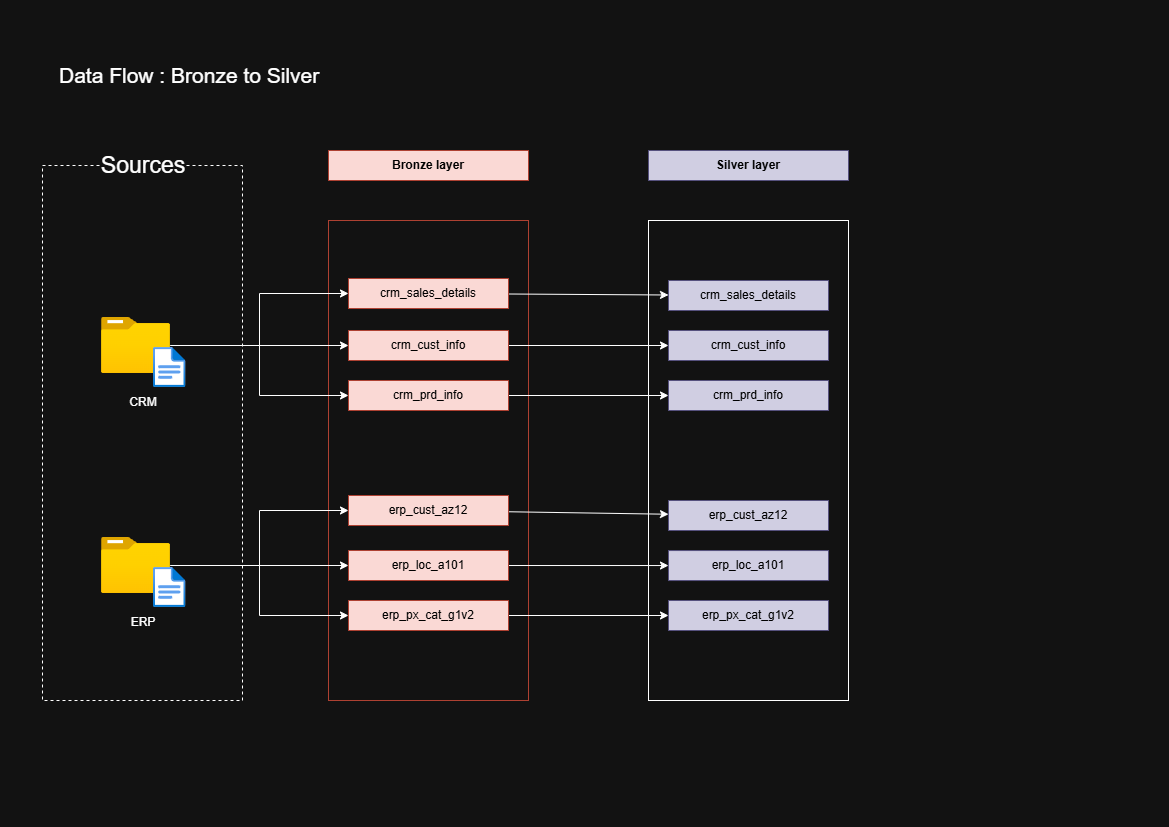

The diagram above was exported from draw.io. Its source (the exported page's mxGraphModel, read from the mxfile embedded in the PNG):
<mxGraphModel dx="1082" dy="767" grid="1" gridSize="10" guides="1" tooltips="1" connect="1" arrows="1" fold="1" page="1" pageScale="1" pageWidth="1169" pageHeight="827" math="0" shadow="0">
  <root>
    <mxCell id="0" />
    <mxCell id="1" parent="0" />
    <mxCell id="RxKajZkGf_zZ2ytHtloL-1" parent="1" style="rounded=0;whiteSpace=wrap;html=1;fillColor=none;dashed=1;movable=1;resizable=1;rotatable=1;deletable=1;editable=1;locked=0;connectable=1;" value="" vertex="1">
      <mxGeometry height="535" width="200" x="42" y="165" as="geometry" />
    </mxCell>
    <mxCell id="RxKajZkGf_zZ2ytHtloL-2" parent="1" style="rounded=0;whiteSpace=wrap;html=1;strokeColor=none;fillColor=none;imageWidth=24;spacingTop=0;spacing=2;spacingLeft=10;spacingRight=10;labelBackgroundColor=default;fontSize=23;" value="Sources" vertex="1">
      <mxGeometry height="40" width="120" x="83.23000000000002" y="145" as="geometry" />
    </mxCell>
    <mxCell id="RxKajZkGf_zZ2ytHtloL-3" parent="1" style="rounded=0;whiteSpace=wrap;html=1;strokeColor=#ae4132;fillColor=#fad9d5;imageWidth=24;spacingTop=0;spacing=2;spacingLeft=10;spacingRight=10;fontColor=#000000;fontStyle=1" value="Bronze layer" vertex="1">
      <mxGeometry height="30" width="200" x="328" y="150" as="geometry" />
    </mxCell>
    <mxCell id="RxKajZkGf_zZ2ytHtloL-4" parent="1" style="rounded=0;whiteSpace=wrap;html=1;imageWidth=24;spacingTop=0;spacing=2;spacingLeft=10;spacingRight=10;fillColor=#d0cee2;strokeColor=#56517e;fontColor=#000000;fontStyle=1" value="Silver layer" vertex="1">
      <mxGeometry height="30" width="200" x="648" y="150" as="geometry" />
    </mxCell>
    <mxCell id="RxKajZkGf_zZ2ytHtloL-6" connectable="0" parent="1" style="group" value="" vertex="1">
      <mxGeometry height="100" width="84.46000000000001" x="101" y="317" as="geometry" />
    </mxCell>
    <mxCell id="RxKajZkGf_zZ2ytHtloL-7" parent="RxKajZkGf_zZ2ytHtloL-6" style="image;aspect=fixed;html=1;points=[];align=center;fontSize=12;image=img/lib/azure2/general/Folder_Blank.svg;" value="" vertex="1">
      <mxGeometry height="56.00000000000001" width="69" as="geometry" />
    </mxCell>
    <mxCell id="RxKajZkGf_zZ2ytHtloL-8" parent="RxKajZkGf_zZ2ytHtloL-6" style="image;aspect=fixed;html=1;points=[];align=center;fontSize=12;image=img/lib/azure2/general/File.svg;" value="" vertex="1">
      <mxGeometry height="40" width="32.46" x="52" y="30" as="geometry" />
    </mxCell>
    <mxCell id="RxKajZkGf_zZ2ytHtloL-9" parent="RxKajZkGf_zZ2ytHtloL-6" style="text;html=1;whiteSpace=wrap;strokeColor=none;fillColor=none;align=center;verticalAlign=middle;rounded=0;" value="CRM" vertex="1">
      <mxGeometry height="30" width="60" x="12.230000000000018" y="70" as="geometry" />
    </mxCell>
    <mxCell id="RxKajZkGf_zZ2ytHtloL-10" connectable="0" parent="1" style="group" value="" vertex="1">
      <mxGeometry height="100" width="84.46000000000001" x="101" y="537" as="geometry" />
    </mxCell>
    <mxCell id="RxKajZkGf_zZ2ytHtloL-11" parent="RxKajZkGf_zZ2ytHtloL-10" style="image;aspect=fixed;html=1;points=[];align=center;fontSize=12;image=img/lib/azure2/general/Folder_Blank.svg;" value="" vertex="1">
      <mxGeometry height="56.00000000000001" width="69" as="geometry" />
    </mxCell>
    <mxCell id="RxKajZkGf_zZ2ytHtloL-12" parent="RxKajZkGf_zZ2ytHtloL-10" style="image;aspect=fixed;html=1;points=[];align=center;fontSize=12;image=img/lib/azure2/general/File.svg;" value="" vertex="1">
      <mxGeometry height="40" width="32.46" x="52" y="30" as="geometry" />
    </mxCell>
    <mxCell id="RxKajZkGf_zZ2ytHtloL-13" parent="RxKajZkGf_zZ2ytHtloL-10" style="text;html=1;whiteSpace=wrap;strokeColor=none;fillColor=none;align=center;verticalAlign=middle;rounded=0;" value="ERP" vertex="1">
      <mxGeometry height="30" width="60" x="12.230000000000018" y="70" as="geometry" />
    </mxCell>
    <mxCell id="RxKajZkGf_zZ2ytHtloL-14" parent="1" style="rounded=0;whiteSpace=wrap;html=1;fillColor=none;strokeColor=#ae4132;" value="" vertex="1">
      <mxGeometry height="480" width="200" x="328" y="220" as="geometry" />
    </mxCell>
    <mxCell id="RxKajZkGf_zZ2ytHtloL-15" parent="1" style="rounded=0;whiteSpace=wrap;html=1;fillColor=none;strokeColor=default;gradientColor=default;" value="" vertex="1">
      <mxGeometry height="480" width="200" x="648" y="220" as="geometry" />
    </mxCell>
    <mxCell id="RxKajZkGf_zZ2ytHtloL-17" parent="1" style="text;html=1;whiteSpace=wrap;strokeColor=none;fillColor=none;align=left;verticalAlign=middle;rounded=0;fontSize=21;" value="Data Flow : Bronze to Silver" vertex="1">
      <mxGeometry height="30" width="313" x="57" y="60" as="geometry" />
    </mxCell>
    <mxCell id="RxKajZkGf_zZ2ytHtloL-22" parent="1" style="rounded=0;whiteSpace=wrap;html=1;imageWidth=24;spacingTop=0;spacing=2;spacingLeft=10;spacingRight=10;fillColor=#d0cee2;strokeColor=#56517e;fontColor=#000000;" value="crm_sales_details" vertex="1">
      <mxGeometry height="30" width="160" x="668" y="280" as="geometry" />
    </mxCell>
    <mxCell id="RxKajZkGf_zZ2ytHtloL-24" parent="1" style="rounded=0;whiteSpace=wrap;html=1;imageWidth=24;spacingTop=0;spacing=2;spacingLeft=10;spacingRight=10;fillColor=#d0cee2;strokeColor=#56517e;fontColor=#000000;" value="crm_cust_info" vertex="1">
      <mxGeometry height="30" width="160" x="668" y="330" as="geometry" />
    </mxCell>
    <mxCell id="RxKajZkGf_zZ2ytHtloL-26" parent="1" style="rounded=0;whiteSpace=wrap;html=1;imageWidth=24;spacingTop=0;spacing=2;spacingLeft=10;spacingRight=10;fillColor=#d0cee2;strokeColor=#56517e;fontColor=#000000;" value="crm_prd_info" vertex="1">
      <mxGeometry height="30" width="160" x="668" y="380" as="geometry" />
    </mxCell>
    <mxCell id="RxKajZkGf_zZ2ytHtloL-28" parent="1" style="rounded=0;whiteSpace=wrap;html=1;imageWidth=24;spacingTop=0;spacing=2;spacingLeft=10;spacingRight=10;fillColor=#d0cee2;strokeColor=#56517e;fontColor=#000000;" value="erp_cust_az12" vertex="1">
      <mxGeometry height="30" width="160" x="668" y="500" as="geometry" />
    </mxCell>
    <mxCell id="RxKajZkGf_zZ2ytHtloL-30" parent="1" style="rounded=0;whiteSpace=wrap;html=1;imageWidth=24;spacingTop=0;spacing=2;spacingLeft=10;spacingRight=10;fillColor=#d0cee2;strokeColor=#56517e;fontColor=#000000;" value="erp_loc_a101" vertex="1">
      <mxGeometry height="30" width="160" x="668" y="550.05" as="geometry" />
    </mxCell>
    <mxCell id="RxKajZkGf_zZ2ytHtloL-32" parent="1" style="rounded=0;whiteSpace=wrap;html=1;imageWidth=24;spacingTop=0;spacing=2;spacingLeft=10;spacingRight=10;fillColor=#d0cee2;strokeColor=#56517e;fontColor=#000000;" value="erp_px_cat_g1v2" vertex="1">
      <mxGeometry height="30" width="160" x="668" y="600" as="geometry" />
    </mxCell>
    <mxCell id="RxKajZkGf_zZ2ytHtloL-33" edge="1" parent="1" source="RxKajZkGf_zZ2ytHtloL-34" style="rounded=0;orthogonalLoop=1;jettySize=auto;html=1;" target="RxKajZkGf_zZ2ytHtloL-22">
      <mxGeometry relative="1" as="geometry" />
    </mxCell>
    <mxCell id="RxKajZkGf_zZ2ytHtloL-34" parent="1" style="rounded=0;whiteSpace=wrap;html=1;strokeColor=#ae4132;fillColor=#fad9d5;imageWidth=24;spacingTop=0;spacing=2;spacingLeft=10;spacingRight=10;fontColor=#000000;fontStyle=0" value="crm_sales_details" vertex="1">
      <mxGeometry height="30" width="160" x="348" y="278" as="geometry" />
    </mxCell>
    <mxCell id="RxKajZkGf_zZ2ytHtloL-35" edge="1" parent="1" source="RxKajZkGf_zZ2ytHtloL-36" style="rounded=0;orthogonalLoop=1;jettySize=auto;html=1;entryX=0;entryY=0.5;entryDx=0;entryDy=0;" target="RxKajZkGf_zZ2ytHtloL-24">
      <mxGeometry relative="1" as="geometry" />
    </mxCell>
    <mxCell id="RxKajZkGf_zZ2ytHtloL-36" parent="1" style="rounded=0;whiteSpace=wrap;html=1;strokeColor=#ae4132;fillColor=#fad9d5;imageWidth=24;spacingTop=0;spacing=2;spacingLeft=10;spacingRight=10;fontColor=#000000;fontStyle=0" value="crm_cust_info" vertex="1">
      <mxGeometry height="30" width="160" x="348" y="330" as="geometry" />
    </mxCell>
    <mxCell id="RxKajZkGf_zZ2ytHtloL-37" edge="1" parent="1" source="RxKajZkGf_zZ2ytHtloL-38" style="rounded=0;orthogonalLoop=1;jettySize=auto;html=1;entryX=0;entryY=0.5;entryDx=0;entryDy=0;" target="RxKajZkGf_zZ2ytHtloL-26">
      <mxGeometry relative="1" as="geometry" />
    </mxCell>
    <mxCell id="RxKajZkGf_zZ2ytHtloL-38" parent="1" style="rounded=0;whiteSpace=wrap;html=1;strokeColor=#ae4132;fillColor=#fad9d5;imageWidth=24;spacingTop=0;spacing=2;spacingLeft=10;spacingRight=10;fontColor=#000000;fontStyle=0" value="crm_prd_info" vertex="1">
      <mxGeometry height="30" width="160" x="348" y="380" as="geometry" />
    </mxCell>
    <mxCell id="RxKajZkGf_zZ2ytHtloL-39" edge="1" parent="1" source="RxKajZkGf_zZ2ytHtloL-40" style="rounded=0;orthogonalLoop=1;jettySize=auto;html=1;" target="RxKajZkGf_zZ2ytHtloL-28">
      <mxGeometry relative="1" as="geometry" />
    </mxCell>
    <mxCell id="RxKajZkGf_zZ2ytHtloL-40" parent="1" style="rounded=0;whiteSpace=wrap;html=1;strokeColor=#ae4132;fillColor=#fad9d5;imageWidth=24;spacingTop=0;spacing=2;spacingLeft=10;spacingRight=10;fontColor=#000000;fontStyle=0" value="erp_cust_az12" vertex="1">
      <mxGeometry height="30" width="160" x="348" y="495" as="geometry" />
    </mxCell>
    <mxCell id="RxKajZkGf_zZ2ytHtloL-41" edge="1" parent="1" source="RxKajZkGf_zZ2ytHtloL-42" style="rounded=0;orthogonalLoop=1;jettySize=auto;html=1;" target="RxKajZkGf_zZ2ytHtloL-30">
      <mxGeometry relative="1" as="geometry" />
    </mxCell>
    <mxCell id="RxKajZkGf_zZ2ytHtloL-42" parent="1" style="rounded=0;whiteSpace=wrap;html=1;strokeColor=#ae4132;fillColor=#fad9d5;imageWidth=24;spacingTop=0;spacing=2;spacingLeft=10;spacingRight=10;fontColor=#000000;fontStyle=0" value="erp_loc_a101" vertex="1">
      <mxGeometry height="30" width="160" x="348" y="550" as="geometry" />
    </mxCell>
    <mxCell id="RxKajZkGf_zZ2ytHtloL-43" edge="1" parent="1" source="RxKajZkGf_zZ2ytHtloL-44" style="rounded=0;orthogonalLoop=1;jettySize=auto;html=1;entryX=0;entryY=0.5;entryDx=0;entryDy=0;" target="RxKajZkGf_zZ2ytHtloL-32">
      <mxGeometry relative="1" as="geometry" />
    </mxCell>
    <mxCell id="RxKajZkGf_zZ2ytHtloL-44" parent="1" style="rounded=0;whiteSpace=wrap;html=1;strokeColor=#ae4132;fillColor=#fad9d5;imageWidth=24;spacingTop=0;spacing=2;spacingLeft=10;spacingRight=10;fontColor=#000000;fontStyle=0" value="erp_px_cat_g1v2" vertex="1">
      <mxGeometry height="30" width="160" x="348" y="600" as="geometry" />
    </mxCell>
    <mxCell id="RxKajZkGf_zZ2ytHtloL-45" edge="1" parent="1" source="RxKajZkGf_zZ2ytHtloL-7" style="edgeStyle=orthogonalEdgeStyle;rounded=0;orthogonalLoop=1;jettySize=auto;html=1;entryX=0;entryY=0.5;entryDx=0;entryDy=0;" target="RxKajZkGf_zZ2ytHtloL-34">
      <mxGeometry relative="1" as="geometry" />
    </mxCell>
    <mxCell id="RxKajZkGf_zZ2ytHtloL-46" edge="1" parent="1" source="RxKajZkGf_zZ2ytHtloL-7" style="edgeStyle=orthogonalEdgeStyle;rounded=0;orthogonalLoop=1;jettySize=auto;html=1;" target="RxKajZkGf_zZ2ytHtloL-36">
      <mxGeometry relative="1" as="geometry" />
    </mxCell>
    <mxCell id="RxKajZkGf_zZ2ytHtloL-47" edge="1" parent="1" source="RxKajZkGf_zZ2ytHtloL-7" style="edgeStyle=orthogonalEdgeStyle;rounded=0;orthogonalLoop=1;jettySize=auto;html=1;entryX=0;entryY=0.5;entryDx=0;entryDy=0;" target="RxKajZkGf_zZ2ytHtloL-38">
      <mxGeometry relative="1" as="geometry" />
    </mxCell>
    <mxCell id="RxKajZkGf_zZ2ytHtloL-48" edge="1" parent="1" source="RxKajZkGf_zZ2ytHtloL-11" style="edgeStyle=orthogonalEdgeStyle;rounded=0;orthogonalLoop=1;jettySize=auto;html=1;entryX=0;entryY=0.5;entryDx=0;entryDy=0;" target="RxKajZkGf_zZ2ytHtloL-40">
      <mxGeometry relative="1" as="geometry" />
    </mxCell>
    <mxCell id="RxKajZkGf_zZ2ytHtloL-49" edge="1" parent="1" source="RxKajZkGf_zZ2ytHtloL-11" style="edgeStyle=orthogonalEdgeStyle;rounded=0;orthogonalLoop=1;jettySize=auto;html=1;" target="RxKajZkGf_zZ2ytHtloL-42">
      <mxGeometry relative="1" as="geometry" />
    </mxCell>
    <mxCell id="RxKajZkGf_zZ2ytHtloL-50" edge="1" parent="1" source="RxKajZkGf_zZ2ytHtloL-11" style="edgeStyle=orthogonalEdgeStyle;rounded=0;orthogonalLoop=1;jettySize=auto;html=1;entryX=0;entryY=0.5;entryDx=0;entryDy=0;" target="RxKajZkGf_zZ2ytHtloL-44">
      <mxGeometry relative="1" as="geometry" />
    </mxCell>
  </root>
</mxGraphModel>